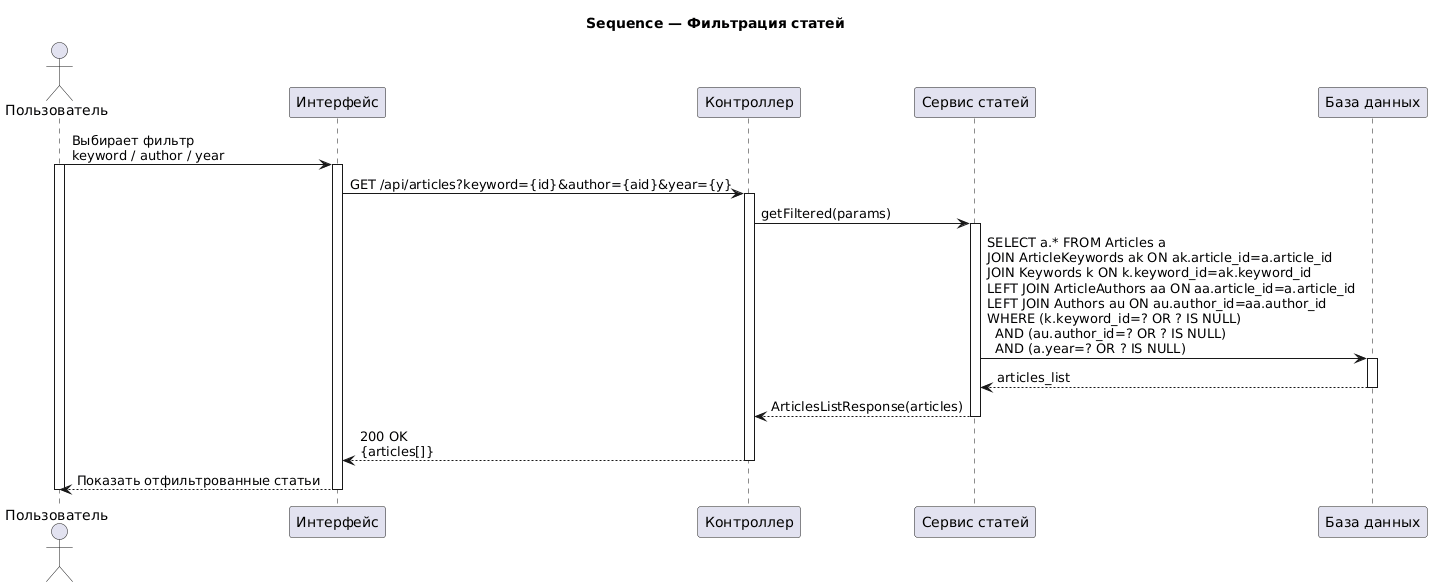

The diagram above was rendered by PlantUML. Its source (embedded in the PNG):
@startuml
title Sequence — Фильтрация статей
actor "Пользователь" as User
participant "Интерфейс" as UI
participant "Контроллер" as Controller
participant "Сервис статей" as ArticleService
participant "База данных" as DB

User -> UI: Выбирает фильтр\nkeyword / author / year
activate User
activate UI
UI -> Controller: GET /api/articles?keyword={id}&author={aid}&year={y}
activate Controller
Controller -> ArticleService: getFiltered(params)
activate ArticleService
ArticleService -> DB: SELECT a.* FROM Articles a\nJOIN ArticleKeywords ak ON ak.article_id=a.article_id\nJOIN Keywords k ON k.keyword_id=ak.keyword_id\nLEFT JOIN ArticleAuthors aa ON aa.article_id=a.article_id\nLEFT JOIN Authors au ON au.author_id=aa.author_id\nWHERE (k.keyword_id=? OR ? IS NULL)\n  AND (au.author_id=? OR ? IS NULL)\n  AND (a.year=? OR ? IS NULL)
activate DB
DB --> ArticleService: articles_list
deactivate DB
ArticleService --> Controller: ArticlesListResponse(articles)
deactivate ArticleService
Controller --> UI: 200 OK\n{articles[]}
deactivate Controller
UI --> User: Показать отфильтрованные статьи
deactivate UI
deactivate User
@enduml